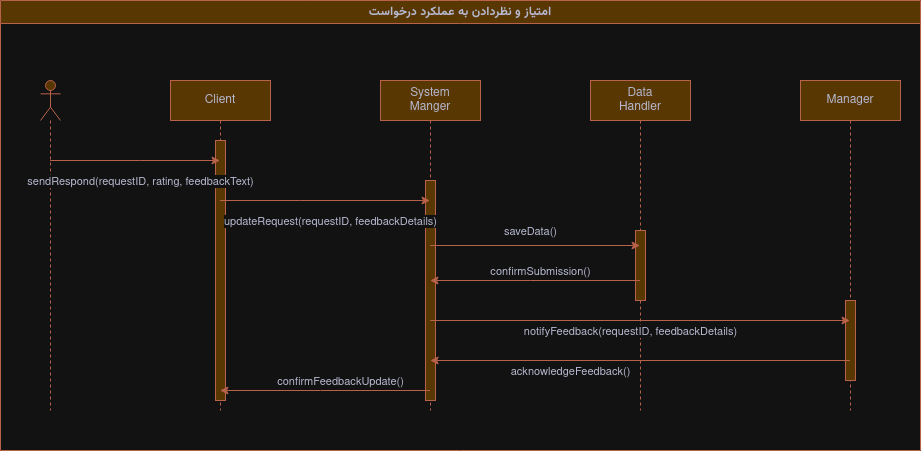

The diagram above was exported from draw.io. Its source (the exported page's mxGraphModel, read from the mxfile embedded in the PNG):
<mxGraphModel dx="1172" dy="757" grid="1" gridSize="10" guides="1" tooltips="1" connect="1" arrows="1" fold="1" page="1" pageScale="1" pageWidth="850" pageHeight="1100" math="0" shadow="0">
  <root>
    <mxCell id="0" />
    <mxCell id="1" parent="0" />
    <mxCell id="Ik3z233nA-b7LlfOSzA3-1" value="Client" style="shape=umlLifeline;perimeter=lifelinePerimeter;whiteSpace=wrap;html=1;container=1;dropTarget=0;collapsible=0;recursiveResize=0;outlineConnect=0;portConstraint=eastwest;newEdgeStyle={&quot;edgeStyle&quot;:&quot;elbowEdgeStyle&quot;,&quot;elbow&quot;:&quot;vertical&quot;,&quot;curved&quot;:0,&quot;rounded&quot;:0};labelBackgroundColor=none;fillColor=#F2CC8F;strokeColor=#E07A5F;fontColor=#393C56;" parent="1" vertex="1">
      <mxGeometry x="560" y="250" width="100" height="330" as="geometry" />
    </mxCell>
    <mxCell id="U7vcVs04AaiKsD-blch1-15" value="" style="html=1;points=[[0,0,0,0,5],[0,1,0,0,-5],[1,0,0,0,5],[1,1,0,0,-5]];perimeter=orthogonalPerimeter;outlineConnect=0;targetShapes=umlLifeline;portConstraint=eastwest;newEdgeStyle={&quot;curved&quot;:0,&quot;rounded&quot;:0};strokeColor=#E07A5F;fontColor=#393C56;fillColor=#F2CC8F;" parent="Ik3z233nA-b7LlfOSzA3-1" vertex="1">
      <mxGeometry x="45" y="60" width="10" height="260" as="geometry" />
    </mxCell>
    <mxCell id="Ik3z233nA-b7LlfOSzA3-3" value="" style="shape=umlLifeline;perimeter=lifelinePerimeter;whiteSpace=wrap;html=1;container=1;dropTarget=0;collapsible=0;recursiveResize=0;outlineConnect=0;portConstraint=eastwest;newEdgeStyle={&quot;curved&quot;:0,&quot;rounded&quot;:0};participant=umlActor;labelBackgroundColor=none;fillColor=#F2CC8F;strokeColor=#E07A5F;fontColor=#393C56;" parent="1" vertex="1">
      <mxGeometry x="430" y="250" width="20" height="330" as="geometry" />
    </mxCell>
    <mxCell id="Ik3z233nA-b7LlfOSzA3-6" value="&lt;div&gt;System&lt;/div&gt;&lt;div&gt;Manger&lt;br&gt;&lt;/div&gt;" style="shape=umlLifeline;perimeter=lifelinePerimeter;whiteSpace=wrap;html=1;container=1;dropTarget=0;collapsible=0;recursiveResize=0;outlineConnect=0;portConstraint=eastwest;newEdgeStyle={&quot;edgeStyle&quot;:&quot;elbowEdgeStyle&quot;,&quot;elbow&quot;:&quot;vertical&quot;,&quot;curved&quot;:0,&quot;rounded&quot;:0};labelBackgroundColor=none;fillColor=#F2CC8F;strokeColor=#E07A5F;fontColor=#393C56;" parent="1" vertex="1">
      <mxGeometry x="770" y="250" width="100" height="330" as="geometry" />
    </mxCell>
    <mxCell id="U7vcVs04AaiKsD-blch1-16" value="" style="html=1;points=[[0,0,0,0,5],[0,1,0,0,-5],[1,0,0,0,5],[1,1,0,0,-5]];perimeter=orthogonalPerimeter;outlineConnect=0;targetShapes=umlLifeline;portConstraint=eastwest;newEdgeStyle={&quot;curved&quot;:0,&quot;rounded&quot;:0};strokeColor=#E07A5F;fontColor=#393C56;fillColor=#F2CC8F;" parent="Ik3z233nA-b7LlfOSzA3-6" vertex="1">
      <mxGeometry x="45" y="100" width="10" height="220" as="geometry" />
    </mxCell>
    <mxCell id="Ik3z233nA-b7LlfOSzA3-10" value="&lt;div&gt;Data&lt;/div&gt;&lt;div&gt;Handler&lt;br&gt;&lt;/div&gt;" style="shape=umlLifeline;perimeter=lifelinePerimeter;whiteSpace=wrap;html=1;container=1;dropTarget=0;collapsible=0;recursiveResize=0;outlineConnect=0;portConstraint=eastwest;newEdgeStyle={&quot;edgeStyle&quot;:&quot;elbowEdgeStyle&quot;,&quot;elbow&quot;:&quot;vertical&quot;,&quot;curved&quot;:0,&quot;rounded&quot;:0};labelBackgroundColor=none;fillColor=#F2CC8F;strokeColor=#E07A5F;fontColor=#393C56;" parent="1" vertex="1">
      <mxGeometry x="980" y="250" width="100" height="330" as="geometry" />
    </mxCell>
    <mxCell id="U7vcVs04AaiKsD-blch1-17" value="" style="html=1;points=[[0,0,0,0,5],[0,1,0,0,-5],[1,0,0,0,5],[1,1,0,0,-5]];perimeter=orthogonalPerimeter;outlineConnect=0;targetShapes=umlLifeline;portConstraint=eastwest;newEdgeStyle={&quot;curved&quot;:0,&quot;rounded&quot;:0};strokeColor=#E07A5F;fontColor=#393C56;fillColor=#F2CC8F;" parent="Ik3z233nA-b7LlfOSzA3-10" vertex="1">
      <mxGeometry x="45" y="150" width="10" height="70" as="geometry" />
    </mxCell>
    <mxCell id="Ik3z233nA-b7LlfOSzA3-18" value="&lt;font face=&quot;Vazirmatn&quot;&gt;امتیاز و نظردادن به عملکرد درخواست&lt;/font&gt;" style="swimlane;whiteSpace=wrap;html=1;labelBackgroundColor=none;fillColor=#F2CC8F;strokeColor=#E07A5F;fontColor=#393C56;" parent="1" vertex="1">
      <mxGeometry x="390" y="170" width="920" height="450" as="geometry" />
    </mxCell>
    <mxCell id="Ik3z233nA-b7LlfOSzA3-19" value="Manager" style="shape=umlLifeline;perimeter=lifelinePerimeter;whiteSpace=wrap;html=1;container=1;dropTarget=0;collapsible=0;recursiveResize=0;outlineConnect=0;portConstraint=eastwest;newEdgeStyle={&quot;edgeStyle&quot;:&quot;elbowEdgeStyle&quot;,&quot;elbow&quot;:&quot;vertical&quot;,&quot;curved&quot;:0,&quot;rounded&quot;:0};labelBackgroundColor=none;fillColor=#F2CC8F;strokeColor=#E07A5F;fontColor=#393C56;" parent="Ik3z233nA-b7LlfOSzA3-18" vertex="1">
      <mxGeometry x="800" y="80" width="100" height="330" as="geometry" />
    </mxCell>
    <mxCell id="U7vcVs04AaiKsD-blch1-19" value="" style="html=1;points=[[0,0,0,0,5],[0,1,0,0,-5],[1,0,0,0,5],[1,1,0,0,-5]];perimeter=orthogonalPerimeter;outlineConnect=0;targetShapes=umlLifeline;portConstraint=eastwest;newEdgeStyle={&quot;curved&quot;:0,&quot;rounded&quot;:0};strokeColor=#E07A5F;fontColor=#393C56;fillColor=#F2CC8F;" parent="Ik3z233nA-b7LlfOSzA3-19" vertex="1">
      <mxGeometry x="45" y="220" width="10" height="80" as="geometry" />
    </mxCell>
    <mxCell id="U7vcVs04AaiKsD-blch1-3" value="" style="endArrow=classic;html=1;rounded=0;strokeColor=#E07A5F;fontColor=#393C56;fillColor=#F2CC8F;" parent="Ik3z233nA-b7LlfOSzA3-18" source="Ik3z233nA-b7LlfOSzA3-6" target="Ik3z233nA-b7LlfOSzA3-10" edge="1">
      <mxGeometry width="50" height="50" relative="1" as="geometry">
        <mxPoint x="580" y="190" as="sourcePoint" />
        <mxPoint x="630" y="140" as="targetPoint" />
      </mxGeometry>
    </mxCell>
    <mxCell id="U7vcVs04AaiKsD-blch1-4" value="saveData()" style="edgeLabel;html=1;align=center;verticalAlign=middle;resizable=0;points=[];strokeColor=#E07A5F;fontColor=#393C56;fillColor=#F2CC8F;" parent="U7vcVs04AaiKsD-blch1-3" vertex="1" connectable="0">
      <mxGeometry x="0.3857" y="3" relative="1" as="geometry">
        <mxPoint x="-45" y="-12" as="offset" />
      </mxGeometry>
    </mxCell>
    <mxCell id="U7vcVs04AaiKsD-blch1-7" value="" style="endArrow=classic;html=1;rounded=0;strokeColor=#E07A5F;fontColor=#393C56;fillColor=#F2CC8F;" parent="Ik3z233nA-b7LlfOSzA3-18" edge="1">
      <mxGeometry width="50" height="50" relative="1" as="geometry">
        <mxPoint x="429.6666666666665" y="320" as="sourcePoint" />
        <mxPoint x="849.5" y="320" as="targetPoint" />
      </mxGeometry>
    </mxCell>
    <mxCell id="U7vcVs04AaiKsD-blch1-8" value="notifyFeedback(requestID, feedbackDetails)" style="edgeLabel;html=1;align=center;verticalAlign=middle;resizable=0;points=[];strokeColor=#E07A5F;fontColor=#393C56;fillColor=#F2CC8F;" parent="U7vcVs04AaiKsD-blch1-7" vertex="1" connectable="0">
      <mxGeometry x="0.3688" y="-1" relative="1" as="geometry">
        <mxPoint x="-87" y="9" as="offset" />
      </mxGeometry>
    </mxCell>
    <mxCell id="U7vcVs04AaiKsD-blch1-11" value="" style="endArrow=classic;html=1;rounded=0;strokeColor=#E07A5F;fontColor=#393C56;fillColor=#F2CC8F;" parent="Ik3z233nA-b7LlfOSzA3-18" edge="1">
      <mxGeometry width="50" height="50" relative="1" as="geometry">
        <mxPoint x="849.5" y="360" as="sourcePoint" />
        <mxPoint x="429.6666666666665" y="360" as="targetPoint" />
      </mxGeometry>
    </mxCell>
    <mxCell id="U7vcVs04AaiKsD-blch1-12" value="acknowledgeFeedback()" style="edgeLabel;html=1;align=center;verticalAlign=middle;resizable=0;points=[];strokeColor=#E07A5F;fontColor=#393C56;fillColor=#F2CC8F;" parent="U7vcVs04AaiKsD-blch1-11" vertex="1" connectable="0">
      <mxGeometry x="-0.611" y="1" relative="1" as="geometry">
        <mxPoint x="-198" y="9" as="offset" />
      </mxGeometry>
    </mxCell>
    <mxCell id="1baYMyNBDGH_gd1cWEgZ-1" value="" style="endArrow=classic;html=1;rounded=0;strokeColor=#E07A5F;fontColor=#393C56;fillColor=#F2CC8F;" parent="1" source="Ik3z233nA-b7LlfOSzA3-3" target="Ik3z233nA-b7LlfOSzA3-1" edge="1">
      <mxGeometry width="50" height="50" relative="1" as="geometry">
        <mxPoint x="790" y="310" as="sourcePoint" />
        <mxPoint x="840" y="260" as="targetPoint" />
        <Array as="points">
          <mxPoint x="530" y="330" />
        </Array>
      </mxGeometry>
    </mxCell>
    <mxCell id="1baYMyNBDGH_gd1cWEgZ-2" value="sendRespond(requestID, rating, feedbackText)" style="edgeLabel;html=1;align=center;verticalAlign=middle;resizable=0;points=[];strokeColor=#E07A5F;fontColor=#393C56;fillColor=#F2CC8F;" parent="1baYMyNBDGH_gd1cWEgZ-1" vertex="1" connectable="0">
      <mxGeometry x="0.3093" y="1" relative="1" as="geometry">
        <mxPoint x="-21" y="21" as="offset" />
      </mxGeometry>
    </mxCell>
    <mxCell id="U7vcVs04AaiKsD-blch1-1" value="" style="endArrow=classic;html=1;rounded=0;strokeColor=#E07A5F;fontColor=#393C56;fillColor=#F2CC8F;" parent="1" source="Ik3z233nA-b7LlfOSzA3-1" target="Ik3z233nA-b7LlfOSzA3-6" edge="1">
      <mxGeometry width="50" height="50" relative="1" as="geometry">
        <mxPoint x="730" y="360" as="sourcePoint" />
        <mxPoint x="780" y="310" as="targetPoint" />
        <Array as="points">
          <mxPoint x="690" y="370" />
        </Array>
      </mxGeometry>
    </mxCell>
    <mxCell id="U7vcVs04AaiKsD-blch1-2" value="updateRequest(requestID, feedbackDetails)" style="edgeLabel;html=1;align=center;verticalAlign=middle;resizable=0;points=[];strokeColor=#E07A5F;fontColor=#393C56;fillColor=#F2CC8F;" parent="U7vcVs04AaiKsD-blch1-1" vertex="1" connectable="0">
      <mxGeometry x="0.0445" relative="1" as="geometry">
        <mxPoint y="20" as="offset" />
      </mxGeometry>
    </mxCell>
    <mxCell id="U7vcVs04AaiKsD-blch1-5" value="" style="endArrow=classic;html=1;rounded=0;strokeColor=#E07A5F;fontColor=#393C56;fillColor=#F2CC8F;" parent="1" source="Ik3z233nA-b7LlfOSzA3-10" target="Ik3z233nA-b7LlfOSzA3-6" edge="1">
      <mxGeometry width="50" height="50" relative="1" as="geometry">
        <mxPoint x="950" y="210" as="sourcePoint" />
        <mxPoint x="1000" y="160" as="targetPoint" />
        <Array as="points">
          <mxPoint x="920" y="450" />
        </Array>
      </mxGeometry>
    </mxCell>
    <mxCell id="U7vcVs04AaiKsD-blch1-6" value="confirmSubmission()" style="edgeLabel;html=1;align=center;verticalAlign=middle;resizable=0;points=[];strokeColor=#E07A5F;fontColor=#393C56;fillColor=#F2CC8F;" parent="U7vcVs04AaiKsD-blch1-5" vertex="1" connectable="0">
      <mxGeometry x="-0.1263" relative="1" as="geometry">
        <mxPoint x="-8" y="-10" as="offset" />
      </mxGeometry>
    </mxCell>
    <mxCell id="U7vcVs04AaiKsD-blch1-13" value="" style="endArrow=classic;html=1;rounded=0;strokeColor=#E07A5F;fontColor=#393C56;fillColor=#F2CC8F;" parent="1" source="Ik3z233nA-b7LlfOSzA3-6" target="Ik3z233nA-b7LlfOSzA3-1" edge="1">
      <mxGeometry width="50" height="50" relative="1" as="geometry">
        <mxPoint x="890" y="340" as="sourcePoint" />
        <mxPoint x="940" y="290" as="targetPoint" />
        <Array as="points">
          <mxPoint x="710" y="560" />
        </Array>
      </mxGeometry>
    </mxCell>
    <mxCell id="U7vcVs04AaiKsD-blch1-14" value="confirmFeedbackUpdate()" style="edgeLabel;html=1;align=center;verticalAlign=middle;resizable=0;points=[];strokeColor=#E07A5F;fontColor=#393C56;fillColor=#F2CC8F;" parent="U7vcVs04AaiKsD-blch1-13" vertex="1" connectable="0">
      <mxGeometry x="-0.3566" y="-1" relative="1" as="geometry">
        <mxPoint x="-22" y="-9" as="offset" />
      </mxGeometry>
    </mxCell>
  </root>
</mxGraphModel>